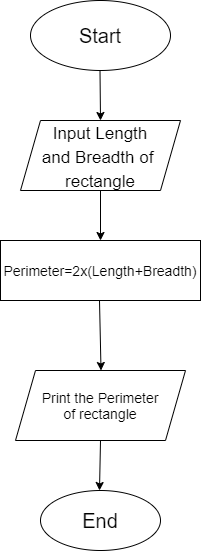

The diagram above was exported from draw.io. Its source (the exported page's mxGraphModel, read from the mxfile embedded in the PNG):
<mxGraphModel dx="869" dy="450" grid="1" gridSize="10" guides="1" tooltips="1" connect="1" arrows="1" fold="1" page="1" pageScale="1" pageWidth="850" pageHeight="1100" math="0" shadow="0">
  <root>
    <mxCell id="nknR4AeSZ_J_g4Ka_hUm-0" />
    <mxCell id="nknR4AeSZ_J_g4Ka_hUm-1" parent="nknR4AeSZ_J_g4Ka_hUm-0" />
    <mxCell id="P6VedDua46v7CglE7STn-0" value="&lt;font style=&quot;font-size: 20px&quot;&gt;Start&lt;/font&gt;" style="ellipse;whiteSpace=wrap;html=1;fontSize=14;align=center;" vertex="1" parent="nknR4AeSZ_J_g4Ka_hUm-1">
      <mxGeometry x="210" y="40" width="140" height="70" as="geometry" />
    </mxCell>
    <mxCell id="P6VedDua46v7CglE7STn-1" value="" style="endArrow=classic;html=1;rounded=0;fontSize=20;entryX=0.5;entryY=0;entryDx=0;entryDy=0;" edge="1" parent="nknR4AeSZ_J_g4Ka_hUm-1" target="P6VedDua46v7CglE7STn-3">
      <mxGeometry width="50" height="50" relative="1" as="geometry">
        <mxPoint x="279.5" y="110" as="sourcePoint" />
        <mxPoint x="280" y="150" as="targetPoint" />
      </mxGeometry>
    </mxCell>
    <mxCell id="P6VedDua46v7CglE7STn-7" style="edgeStyle=orthogonalEdgeStyle;rounded=0;orthogonalLoop=1;jettySize=auto;html=1;exitX=0.5;exitY=1;exitDx=0;exitDy=0;entryX=0.5;entryY=0;entryDx=0;entryDy=0;fontSize=14;" edge="1" parent="nknR4AeSZ_J_g4Ka_hUm-1" source="P6VedDua46v7CglE7STn-3" target="P6VedDua46v7CglE7STn-6">
      <mxGeometry relative="1" as="geometry" />
    </mxCell>
    <mxCell id="P6VedDua46v7CglE7STn-3" value="&lt;font style=&quot;font-size: 17px&quot;&gt;Input Length&lt;br&gt;and Breadth of&amp;nbsp;&lt;br&gt;rectangle&lt;br&gt;&lt;/font&gt;" style="shape=parallelogram;perimeter=parallelogramPerimeter;whiteSpace=wrap;html=1;fixedSize=1;fontSize=20;align=center;" vertex="1" parent="nknR4AeSZ_J_g4Ka_hUm-1">
      <mxGeometry x="200" y="160" width="160" height="70" as="geometry" />
    </mxCell>
    <mxCell id="P6VedDua46v7CglE7STn-6" value="&lt;font style=&quot;font-size: 14px&quot;&gt;Perimeter=2x(Length+Breadth)&lt;/font&gt;" style="rounded=0;whiteSpace=wrap;html=1;fontSize=18;align=center;" vertex="1" parent="nknR4AeSZ_J_g4Ka_hUm-1">
      <mxGeometry x="180" y="280" width="200" height="60" as="geometry" />
    </mxCell>
    <mxCell id="P6VedDua46v7CglE7STn-9" value="Print the Perimeter&lt;br&gt;of rectangle" style="shape=parallelogram;perimeter=parallelogramPerimeter;whiteSpace=wrap;html=1;fixedSize=1;fontSize=14;align=center;" vertex="1" parent="nknR4AeSZ_J_g4Ka_hUm-1">
      <mxGeometry x="195" y="410" width="170" height="70" as="geometry" />
    </mxCell>
    <mxCell id="P6VedDua46v7CglE7STn-12" value="" style="endArrow=classic;html=1;rounded=0;fontSize=14;exitX=0.5;exitY=1;exitDx=0;exitDy=0;entryX=0.547;entryY=0;entryDx=0;entryDy=0;entryPerimeter=0;" edge="1" parent="nknR4AeSZ_J_g4Ka_hUm-1">
      <mxGeometry width="50" height="50" relative="1" as="geometry">
        <mxPoint x="279" y="340" as="sourcePoint" />
        <mxPoint x="280.5200000000001" y="410" as="targetPoint" />
      </mxGeometry>
    </mxCell>
    <mxCell id="P6VedDua46v7CglE7STn-16" value="&lt;font style=&quot;font-size: 20px&quot;&gt;End&lt;/font&gt;" style="ellipse;whiteSpace=wrap;html=1;fontSize=14;align=center;" vertex="1" parent="nknR4AeSZ_J_g4Ka_hUm-1">
      <mxGeometry x="220" y="530" width="120" height="60" as="geometry" />
    </mxCell>
    <mxCell id="P6VedDua46v7CglE7STn-19" value="" style="endArrow=classic;html=1;rounded=0;fontSize=20;entryX=0.5;entryY=0;entryDx=0;entryDy=0;exitX=0.5;exitY=1;exitDx=0;exitDy=0;" edge="1" parent="nknR4AeSZ_J_g4Ka_hUm-1" source="P6VedDua46v7CglE7STn-9">
      <mxGeometry width="50" height="50" relative="1" as="geometry">
        <mxPoint x="285" y="490" as="sourcePoint" />
        <mxPoint x="279" y="530" as="targetPoint" />
      </mxGeometry>
    </mxCell>
  </root>
</mxGraphModel>